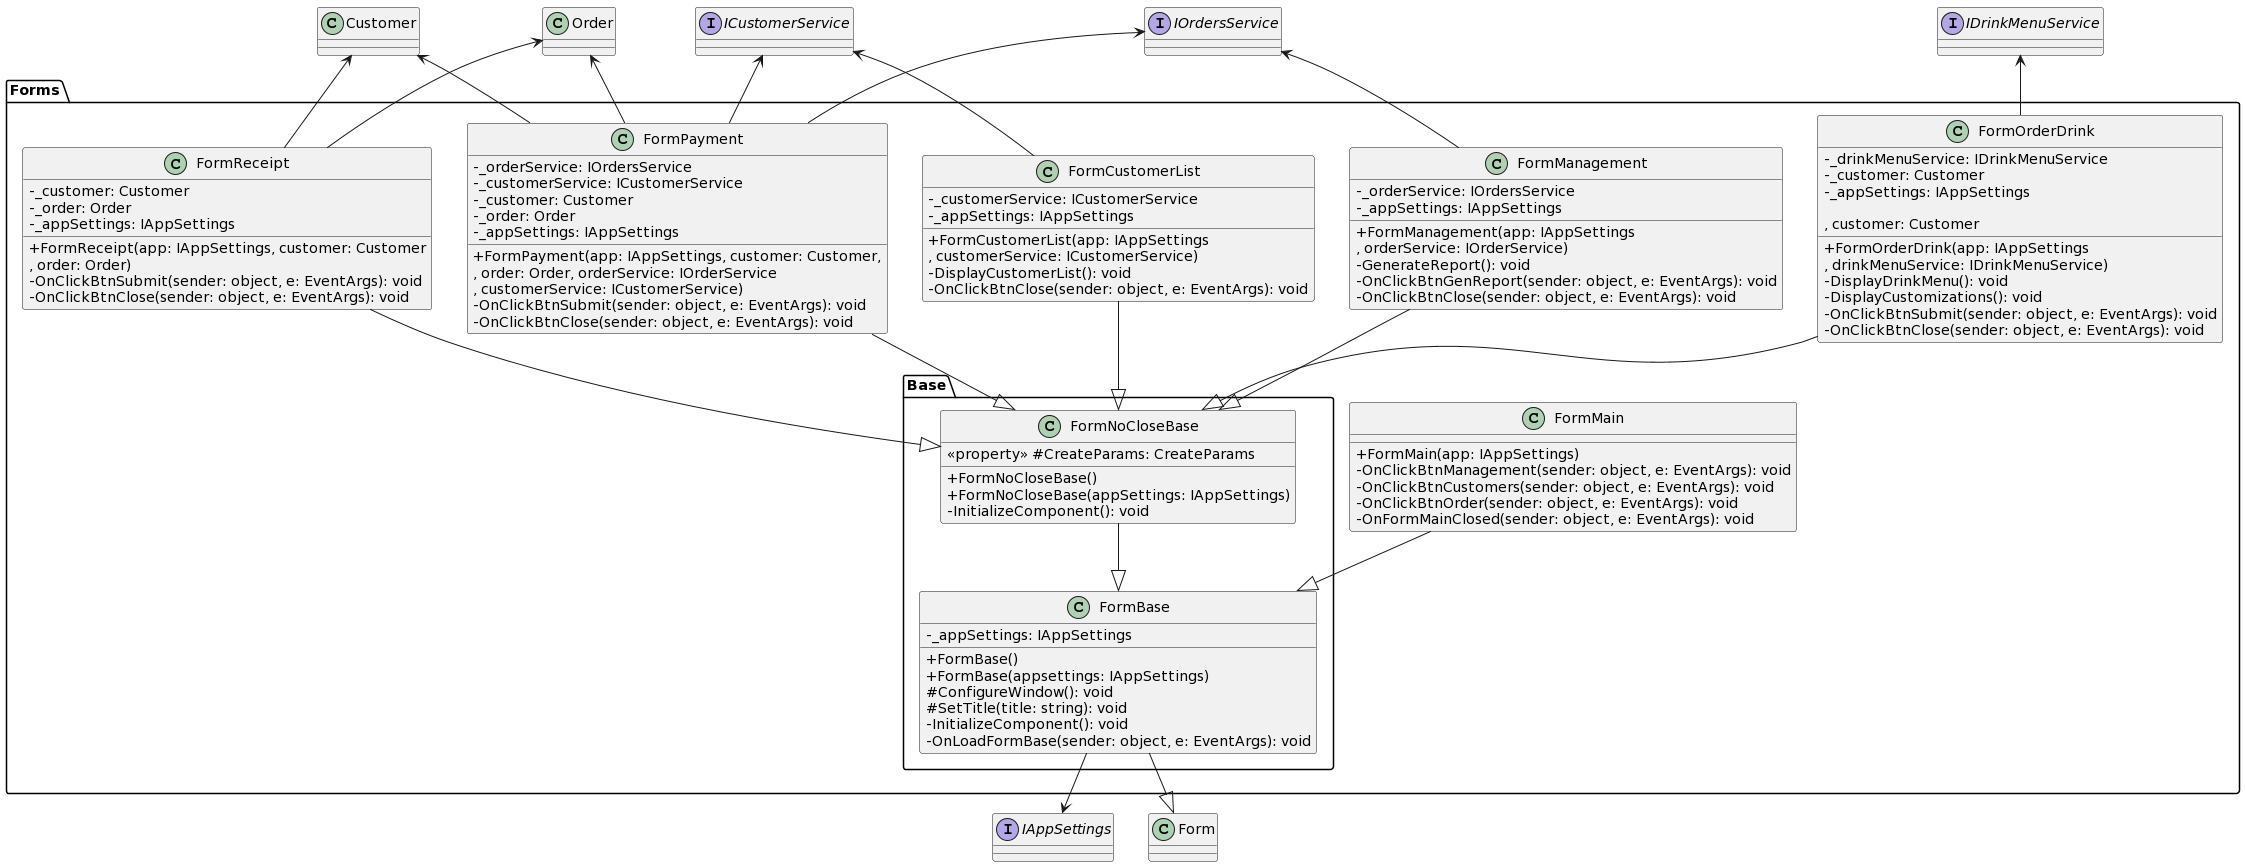

The diagram above was rendered by PlantUML. Its source (embedded in the PNG):
@startuml
skinparam classAttributeIconSize 0 
top to bottom direction

interface IAppSettings {}
interface ICustomerService {}
interface IOrdersService {}
interface IDrinkMenuService {}
class Customer {}
class Order
class Form

package Forms {

package Base {

class FormBase {
  -_appSettings: IAppSettings

  +FormBase()
  +FormBase(appsettings: IAppSettings)
  #ConfigureWindow(): void
  #SetTitle(title: string): void
  -InitializeComponent(): void
  -OnLoadFormBase(sender: object, e: EventArgs): void
}
FormBase --|> Form
FormBase -down-> IAppSettings

class FormNoCloseBase {
  <<property>> #CreateParams: CreateParams

  +FormNoCloseBase()
  +FormNoCloseBase(appSettings: IAppSettings)
  -InitializeComponent(): void
}
FormNoCloseBase --|> FormBase

}

class FormMain {
  +FormMain(app: IAppSettings)
  -OnClickBtnManagement(sender: object, e: EventArgs): void
  -OnClickBtnCustomers(sender: object, e: EventArgs): void
  -OnClickBtnOrder(sender: object, e: EventArgs): void
  -OnFormMainClosed(sender: object, e: EventArgs): void
}
FormMain --|> FormBase

class FormManagement {
  -_orderService: IOrdersService
  -_appSettings: IAppSettings

  +FormManagement(app: IAppSettings
  , orderService: IOrderService)
  -GenerateReport(): void
  -OnClickBtnGenReport(sender: object, e: EventArgs): void
  -OnClickBtnClose(sender: object, e: EventArgs): void
}
FormManagement --|> FormNoCloseBase
FormManagement -u-> IOrdersService

class FormCustomerList {
  -_customerService: ICustomerService
  -_appSettings: IAppSettings

  +FormCustomerList(app: IAppSettings
  , customerService: ICustomerService)
  -DisplayCustomerList(): void
  -OnClickBtnClose(sender: object, e: EventArgs): void
}
FormCustomerList --|> FormNoCloseBase
FormCustomerList -u-> ICustomerService

class FormOrderDrink {
  -_drinkMenuService: IDrinkMenuService
  -_customer: Customer
  -_appSettings: IAppSettings
  
  +FormOrderDrink(app: IAppSettings
  , customer: Customer
  , drinkMenuService: IDrinkMenuService)
  -DisplayDrinkMenu(): void
  -DisplayCustomizations(): void
  -OnClickBtnSubmit(sender: object, e: EventArgs): void
  -OnClickBtnClose(sender: object, e: EventArgs): void
}
FormOrderDrink --|> FormNoCloseBase
FormOrderDrink -u-> IDrinkMenuService

class FormPayment {
  -_orderService: IOrdersService
  -_customerService: ICustomerService
  -_customer: Customer
  -_order: Order
  -_appSettings: IAppSettings
  
  +FormPayment(app: IAppSettings, customer: Customer, 
  {method}, order: Order, orderService: IOrderService
  , customerService: ICustomerService)
  -OnClickBtnSubmit(sender: object, e: EventArgs): void
  -OnClickBtnClose(sender: object, e: EventArgs): void
}
FormPayment --|> FormNoCloseBase
FormPayment -u-> IOrdersService
FormPayment -u-> ICustomerService
FormPayment -u-> Order
FormPayment -u-> Customer


class FormReceipt {
  -_customer: Customer
  -_order: Order
  -_appSettings: IAppSettings
  
  +FormReceipt(app: IAppSettings, customer: Customer
  , order: Order)
  -OnClickBtnSubmit(sender: object, e: EventArgs): void
  -OnClickBtnClose(sender: object, e: EventArgs): void
}
FormReceipt -u-> Order
FormReceipt -u-> Customer
FormReceipt --|> FormNoCloseBase


}
@enduml